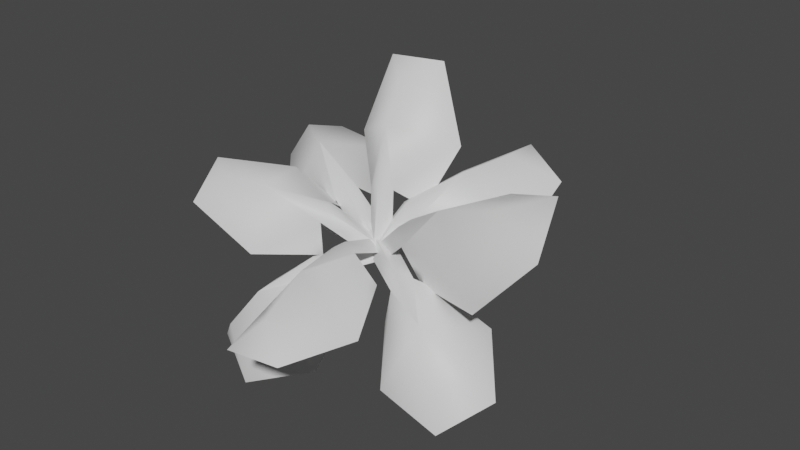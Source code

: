 # Source: fe_canopy_03-05_clean-.blend  (saved by Blender 3.0.42; exported with 4.5.12 LTS)
import bpy
from mathutils import Matrix  # noqa: F401  (used for matrix-valued properties, if any)

bpy.ops.wm.read_factory_settings(use_empty=True)
scene = bpy.context.scene
scene.name = 'Scene'

# ---- materials (node trees are filled in below, after node groups)
mat_material_001 = bpy.data.materials.new('Material.001')
mat_material_001.use_transparent_shadow = False

# ---- material node trees
mat_material_001.use_nodes = True; mat_material_001.node_tree.nodes.clear()
_N = mat_material_001.node_tree.nodes; _L = mat_material_001.node_tree.links
n0 = _N.new('ShaderNodeBsdfPrincipled'); n0.name = 'Principled BSDF'; n0.location = (10, 300)
n0.distribution = 'GGX'
n0.subsurface_method = 'RANDOM_WALK_SKIN'
n0.inputs[3].default_value = 1.45
n0.inputs[27].default_value = (0.0, 0.0, 0.0, 1.0)
n0.inputs[28].default_value = 1.0
n1 = _N.new('ShaderNodeOutputMaterial'); n1.name = 'Material Output'; n1.location = (300, 300)
_L.new(n0.outputs[0], n1.inputs[0])
n1.is_active_output = True

# ---- world
world_world = bpy.data.worlds.new('World'); scene.world = world_world
world_world.use_nodes = True; world_world.node_tree.nodes.clear()
_N = world_world.node_tree.nodes; _L = world_world.node_tree.links
n0 = _N.new('ShaderNodeOutputWorld'); n0.name = 'World Output'; n0.location = (300, 300)
n1 = _N.new('ShaderNodeBackground'); n1.name = 'Background'; n1.location = (10, 300)
n1.inputs[0].default_value = (0.05088, 0.05088, 0.05088, 1.0)
_L.new(n1.outputs[0], n0.inputs[0])
n0.is_active_output = True
world_world.color = (0.05088, 0.05088, 0.05088)
world_world.use_sun_shadow = False
world_world.sun_shadow_jitter_overblur = 0.0

# ---- meshes
me_0x07730ce7_gmdl_001 = bpy.data.meshes.new('0x07730CE7.gmdl.001')
me_0x07730ce7_gmdl_001.from_pydata([(-0.4583, -2.302, -0.2672), (-0.8384, -1.812, -0.5083), (-0.3739, -1.718, -0.2204), (-0.2656, -1.98, -0.04136), (-0.1086, -2.057, -0.1104), (0.01309, -1.908, -0.3909), (-0.09439, -2.182, -0.8338), (-0.674, -2.418, -0.559), (-0.9452, -2.245, -0.83), (-0.5583, -2.435, -1.0), (-0.9452, -2.245, -0.83), (-0.6746, -2.435, -0.5438), (-0.4656, -2.34, -0.2423), (-0.8384, -1.812, -0.5083), (-0.09439, -2.182, -0.8338), (-0.5583, -2.435, -1.0), (-0.3739, -1.718, -0.2204), (-0.2656, -1.98, -0.04136), (-0.4656, -2.34, -0.2423), (-0.1882, -2.067, -0.0234), (-0.2656, -1.98, -0.04136), (-0.1086, -2.057, -0.1104), (0.01309, -1.908, -0.3909), (-0.1086, -2.057, -0.1104), (-0.01748, -1.581, -0.007527), (0.1296, -1.656, -0.06236), (0.1016, -1.611, 0.06784), (-0.01748, -1.581, -0.007527), (0.1296, -1.656, -0.06236), (0.1016, -1.611, 0.06784), (0.776, -2.092, -0.1426), (0.5397, -2.206, -0.6913), (0.3506, -1.931, -0.3568), (0.4343, -1.968, -0.06599), (0.5246, -1.839, 0.006323), (0.5819, -1.6, -0.1721), (0.9869, -1.572, -0.3327), (1.059, -2.165, -0.4215), (1.068, -2.275, -0.7709), (1.299, -1.945, -0.5862), (1.068, -2.275, -0.7709), (1.071, -2.188, -0.3889), (0.7954, -2.121, -0.1148), (0.5397, -2.206, -0.6913), (0.9869, -1.572, -0.3327), (1.299, -1.945, -0.5862), (0.3506, -1.931, -0.3568), (0.4343, -1.968, -0.06599), (0.7954, -2.121, -0.1148), (0.4826, -1.932, 0.02029), (0.4343, -1.968, -0.06599), (0.5246, -1.839, 0.006323), (0.5819, -1.6, -0.1721), (0.5246, -1.839, 0.006323), (0.01843, -1.698, -0.04905), (0.1184, -1.57, 0.04644), (-0.009404, -1.638, 0.09212), (0.01843, -1.698, -0.04905), (0.1184, -1.57, 0.04644), (-0.009404, -1.638, 0.09212), (-0.6238, -2.044, 0.3949), (-0.8199, -1.571, 0.3468), (-0.3468, -1.553, 0.1462), (-0.2877, -1.768, 0.2923), (-0.2535, -1.909, 0.1986), (-0.2673, -1.881, -0.07253), (-0.6659, -2.205, -0.07078), (-0.9769, -2.129, 0.4129), (-1.244, -1.947, 0.4306), (-1.165, -2.275, 0.2119), (-1.244, -1.947, 0.4306), (-0.9785, -2.14, 0.4269), (-0.6164, -2.065, 0.4283), (-0.8199, -1.571, 0.3468), (-0.6659, -2.205, -0.07078), (-1.165, -2.275, 0.2119), (-0.3468, -1.553, 0.1462), (-0.2877, -1.768, 0.2923), (-0.6164, -2.065, 0.4283), (-0.2279, -1.878, 0.2943), (-0.2877, -1.768, 0.2923), (-0.2535, -1.909, 0.1986), (-0.2673, -1.881, -0.07253), (-0.2535, -1.909, 0.1986), (0.0213, -1.539, 0.009816), (0.00832, -1.715, -0.04342), (0.1301, -1.646, 0.006619), (0.0213, -1.539, 0.009816), (0.00832, -1.715, -0.04342), (0.1301, -1.646, 0.006619), (-0.7532, -1.348, 0.4501), (-0.5814, -0.7638, 0.2904), (-0.1771, -1.217, 0.1038), (-0.2903, -1.472, 0.2993), (-0.3821, -1.614, 0.225), (-0.4128, -1.581, -0.08667), (-1.036, -1.466, -0.07165), (-1.114, -1.11, 0.4441), (-1.151, -0.7015, 0.3107), (-1.387, -1.065, 0.1202), (-1.151, -0.7015, 0.3107), (-1.112, -1.122, 0.466), (-0.7649, -1.364, 0.4932), (-0.5814, -0.7638, 0.2904), (-1.036, -1.466, -0.07165), (-1.387, -1.065, 0.1202), (-0.1771, -1.217, 0.1038), (-0.2903, -1.472, 0.2993), (-0.7649, -1.364, 0.4932), (-0.334, -1.581, 0.3241), (-0.2903, -1.472, 0.2993), (-0.3821, -1.614, 0.225), (-0.4128, -1.581, -0.08667), (-0.3821, -1.614, 0.225), (0.05552, -1.533, 0.06696), (-0.01473, -1.671, -0.04479), (0.1092, -1.681, 0.04667), (0.05552, -1.533, 0.06696), (-0.01473, -1.671, -0.04479), (0.1092, -1.681, 0.04667), (0.7535, -1.84, 0.5568), (1.057, -1.899, -0.04171), (0.5091, -1.726, -0.1055), (0.4072, -1.825, 0.1974), (0.3573, -1.66, 0.3261), (0.4009, -1.366, 0.1751), (0.8478, -1.209, 0.5022), (1.17, -1.83, 0.696), (1.527, -1.91, 0.5023), (1.419, -1.55, 0.783), (1.527, -1.91, 0.5023), (1.148, -1.85, 0.7084), (0.7431, -1.87, 0.5916), (1.057, -1.899, -0.04171), (0.8478, -1.209, 0.5022), (1.419, -1.55, 0.783), (0.5091, -1.726, -0.1055), (0.4072, -1.825, 0.1974), (0.7431, -1.87, 0.5916), (0.3491, -1.786, 0.3168), (0.4072, -1.825, 0.1974), (0.3573, -1.66, 0.3261), (0.4009, -1.366, 0.1751), (0.3573, -1.66, 0.3261), (0.1382, -1.677, -0.04989), (0.07801, -1.535, 0.04764), (-0.004507, -1.635, -0.02182), (0.1382, -1.677, -0.04989), (0.07801, -1.535, 0.04764), (-0.004507, -1.635, -0.02182), (0.4573, -1.21, 0.5136), (0.8438, -1.091, 0.05395), (0.4156, -1.401, -0.02005), (0.303, -1.538, 0.2624), (0.1382, -1.468, 0.3193), (0.03847, -1.24, 0.1104), (0.1217, -0.7727, 0.3054), (0.6273, -0.8893, 0.6045), (0.9242, -0.692, 0.4282), (0.5487, -0.5259, 0.5566), (0.9242, -0.692, 0.4282), (0.6193, -0.9214, 0.6243), (0.4642, -1.224, 0.5535), (0.8438, -1.091, 0.05395), (0.1217, -0.7727, 0.3054), (0.5487, -0.5259, 0.5566), (0.4156, -1.401, -0.02005), (0.303, -1.538, 0.2624), (0.4642, -1.224, 0.5535), (0.2179, -1.546, 0.3487), (0.303, -1.538, 0.2624), (0.1382, -1.468, 0.3193), (0.03847, -1.24, 0.1104), (0.1382, -1.468, 0.3193), (0.1368, -1.649, -0.04904), (-0.02778, -1.637, -0.005338), (0.03569, -1.747, -0.05769), (0.1368, -1.649, -0.04904), (-0.02778, -1.637, -0.005338), (0.03569, -1.747, -0.05769), (0.0013, -1.486, 0.8543), (0.3121, -1.057, 0.6481), (0.1943, -1.316, 0.2363), (0.1123, -1.556, 0.4295), (-0.05212, -1.6, 0.4288), (-0.1841, -1.419, 0.235), (-0.4154, -1.258, 0.6482), (-0.0584, -1.276, 1.122), (0.08187, -0.9697, 1.2), (-0.2965, -1.073, 1.199), (0.08187, -0.9697, 1.2), (-0.05255, -1.293, 1.131), (0.008847, -1.516, 0.879), (0.3121, -1.057, 0.6481), (-0.4154, -1.258, 0.6482), (-0.2965, -1.073, 1.199), (0.1943, -1.316, 0.2363), (0.1123, -1.556, 0.4295), (0.008847, -1.516, 0.879), (0.04685, -1.646, 0.4625), (0.1123, -1.556, 0.4295), (-0.05212, -1.6, 0.4288), (-0.1841, -1.419, 0.235), (-0.05212, -1.6, 0.4288), (0.1224, -1.588, 0.004799), (-0.05192, -1.615, -0.009961), (0.05216, -1.707, -0.04348), (0.1224, -1.588, 0.004799), (-0.05192, -1.615, -0.009961), (0.05216, -1.707, -0.04348), (0.1277, -2.485, 0.1688), (-0.2466, -2.492, -0.2345), (-0.1298, -1.969, -0.1134), (-0.01701, -2.038, 0.1395), (0.1603, -2.014, 0.143), (0.2664, -1.916, -0.1057), (0.5161, -2.392, -0.2158), (0.1805, -2.875, 0.02013), (0.002231, -3.048, -0.167), (0.3984, -2.995, -0.1593), (0.002231, -3.048, -0.167), (0.1803, -2.879, 0.03815), (0.1292, -2.498, 0.2065), (-0.2466, -2.492, -0.2345), (0.5161, -2.392, -0.2158), (0.3984, -2.995, -0.1593), (-0.1298, -1.969, -0.1134), (-0.01701, -2.038, 0.1395), (0.1292, -2.498, 0.2065), (0.07423, -2.017, 0.2043), (-0.01701, -2.038, 0.1395), (0.1603, -2.014, 0.143), (0.2664, -1.916, -0.1057), (0.1603, -2.014, 0.143), (-0.09104, -1.647, -0.02833), (0.1036, -1.617, -0.03489), (-0.007157, -1.513, 0.01355), (-0.09104, -1.647, -0.02833), (0.1036, -1.617, -0.03489), (-0.007157, -1.513, 0.01355), (0.03518, -0.6757, -0.005492), (0.0751, -0.6153, -0.1416), (0.1077, -0.2623, -0.07706), (0.05955, -0.2712, 0.09418), (-0.03619, -0.6572, -0.09965), (0.03518, -0.6757, -0.005492), (-0.03765, -0.2856, -0.03219), (0.1077, -0.2623, -0.07706), (-0.03192, 0.1781, -0.02131), (0.03224, 0.03777, 0.0715), (0.08273, 0.07989, -0.1181), (0.08291, -0.9978, -0.2446), (-0.07437, -0.9494, -0.2067), (0.02618, -1.008, -0.0744), (0.02618, -1.008, -0.0744), (-0.1044, 0.02191, -0.0743), (0.01228, -1.295, -0.2411), (0.1437, -1.257, -0.1952), (0.04907, -1.224, -0.05309), (-0.07551, -1.26, -0.1415), (-0.08588, -1.711, -0.0029), (-0.1214, -1.624, 0.07934), (0.1704, -1.627, 0.05415), (0.07944, -1.735, -0.008326), (-0.05237, -1.503, 0.1466), (0.1337, -1.515, 0.156), (0.03224, 0.03777, 0.0715), (0.08273, 0.07989, -0.1181), (-0.1214, -1.624, 0.07934), (0.02223, -1.659, 0.1349), (-0.05237, -1.503, 0.1466), (0.01228, -1.295, -0.2411), (0.07944, -1.735, -0.008326), (-0.08588, -1.711, -0.0029), (0.1704, -1.627, 0.05415), (0.1337, -1.515, 0.156)], [], [(1, 2, 0), (0, 2, 3), (0, 3, 4), (6, 0, 5), (0, 4, 5), (0, 7, 1), (7, 8, 1), (8, 7, 9), (6, 9, 0), (9, 7, 0), (12, 13, 11), (10, 11, 13), (14, 12, 15), (12, 11, 15), (12, 17, 13), (16, 13, 17), (18, 19, 20), (18, 21, 19), (12, 14, 23), (22, 23, 14), (3, 24, 4), (4, 24, 25), (26, 27, 19), (19, 27, 20), (29, 19, 28), (21, 28, 19), (11, 10, 15), (31, 32, 30), (30, 32, 33), (30, 33, 34), (36, 30, 35), (30, 34, 35), (30, 37, 31), (37, 38, 31), (38, 37, 39), (36, 39, 30), (39, 37, 30), (42, 43, 41), (40, 41, 43), (44, 42, 45), (42, 41, 45), (42, 47, 43), (46, 43, 47), (48, 49, 50), (48, 51, 49), (42, 44, 53), (52, 53, 44), (54, 55, 33), (34, 33, 55), (56, 57, 49), (49, 57, 50), (59, 49, 58), (51, 58, 49), (41, 40, 45), (61, 62, 60), (60, 62, 63), (60, 63, 64), (66, 60, 65), (60, 64, 65), (68, 61, 67), (60, 67, 61), (68, 67, 69), (69, 67, 66), (66, 67, 60), (70, 71, 73), (71, 72, 73), (75, 74, 71), (74, 72, 71), (72, 77, 73), (76, 73, 77), (78, 79, 80), (78, 81, 79), (72, 74, 83), (82, 83, 74), (84, 85, 63), (64, 63, 85), (79, 86, 80), (86, 87, 80), (79, 81, 89), (81, 88, 89), (71, 70, 75), (91, 92, 90), (90, 92, 93), (90, 93, 94), (96, 90, 95), (90, 94, 95), (91, 90, 98), (90, 97, 98), (98, 97, 99), (96, 99, 90), (99, 97, 90), (103, 100, 102), (100, 101, 102), (104, 102, 105), (102, 101, 105), (102, 107, 103), (106, 103, 107), (108, 109, 110), (108, 111, 109), (102, 104, 113), (112, 113, 104), (114, 115, 93), (94, 93, 115), (116, 117, 109), (109, 117, 110), (119, 109, 118), (111, 118, 109), (101, 100, 105), (121, 122, 120), (120, 122, 123), (120, 123, 124), (126, 120, 125), (120, 124, 125), (128, 121, 127), (120, 127, 121), (128, 127, 129), (129, 127, 126), (126, 127, 120), (130, 131, 133), (131, 132, 133), (135, 134, 131), (134, 132, 131), (132, 137, 133), (136, 133, 137), (138, 139, 140), (138, 141, 139), (132, 134, 143), (142, 143, 134), (144, 145, 123), (124, 123, 145), (146, 147, 139), (139, 147, 140), (149, 139, 148), (141, 148, 139), (131, 130, 135), (151, 152, 150), (150, 152, 153), (150, 153, 154), (156, 150, 155), (150, 154, 155), (151, 150, 158), (150, 157, 158), (158, 157, 159), (150, 156, 157), (156, 159, 157), (162, 163, 161), (160, 161, 163), (162, 161, 164), (164, 161, 165), (162, 167, 163), (166, 163, 167), (168, 169, 170), (168, 171, 169), (162, 164, 173), (172, 173, 164), (175, 154, 174), (154, 153, 174), (176, 177, 169), (169, 177, 170), (179, 169, 178), (171, 178, 169), (161, 160, 165), (181, 182, 180), (180, 182, 183), (180, 183, 184), (186, 180, 185), (180, 184, 185), (188, 181, 187), (180, 187, 181), (188, 187, 189), (189, 187, 186), (186, 187, 180), (190, 191, 193), (191, 192, 193), (195, 194, 191), (194, 192, 191), (192, 197, 193), (196, 193, 197), (198, 199, 200), (198, 201, 199), (192, 194, 203), (202, 203, 194), (184, 183, 205), (183, 204, 205), (199, 206, 200), (206, 207, 200), (199, 201, 209), (201, 208, 209), (191, 190, 195), (211, 212, 210), (210, 212, 213), (210, 213, 214), (216, 210, 215), (210, 214, 215), (210, 217, 211), (217, 218, 211), (218, 217, 219), (210, 216, 217), (216, 219, 217), (222, 223, 221), (220, 221, 223), (222, 221, 224), (224, 221, 225), (222, 227, 223), (226, 223, 227), (228, 229, 230), (228, 231, 229), (222, 224, 233), (232, 233, 224), (234, 235, 213), (214, 213, 235), (236, 237, 229), (229, 237, 230), (239, 229, 238), (231, 238, 229), (221, 220, 225), (240, 241, 243), (241, 242, 243), (243, 246, 245), (244, 245, 246), (246, 247, 244), (241, 244, 247), (248, 249, 250), (241, 251, 244), (251, 252, 244), (253, 245, 252), (244, 252, 245), (251, 241, 254), (241, 240, 254), (248, 250, 255), (248, 255, 249), (256, 251, 257), (251, 254, 257), (254, 258, 257), (252, 259, 253), (259, 258, 253), (259, 260, 261), (257, 262, 263), (258, 264, 265), (242, 250, 243), (243, 250, 249), (255, 246, 266), (246, 243, 266), (255, 267, 246), (242, 246, 267), (268, 269, 270), (259, 261, 264), (257, 265, 262), (256, 257, 263), (259, 256, 260), (251, 271, 252), (252, 271, 259), (257, 258, 265), (260, 256, 263), (259, 264, 258), (272, 269, 273), (269, 274, 275), (270, 269, 275), (273, 269, 268), (272, 274, 269)])
me_0x07730ce7_gmdl_001.polygons.foreach_set('use_smooth', [True] * 260)
_uv = me_0x07730ce7_gmdl_001.uv_layers.new(name='UVMap')
_uv.uv.foreach_set('vector', [0.9806, 0.6434, 0.8887, 0.3416, 0.7513, 0.6494, 0.7513, 0.6494, 0.8887, 0.3416, 0.7836, 0.3551, 0.7513, 0.6494, 0.7836, 0.3551, 0.7191, 0.3551, 0.5033, 0.6403, 0.7513, 0.6494, 0.5922, 0.3416, 0.7513, 0.6494, 0.7191, 0.3551, 0.5922, 0.3416, 0.7513, 0.6494, 0.7515, 0.864, 0.9806, 0.6434, 0.7515, 0.864, 0.8632, 0.9785, 0.9806, 0.6434, 0.8632, 0.9785, 0.7515, 0.864, 0.6302, 0.9785, 0.5033, 0.6403, 0.6302, 0.9785, 0.7513, 0.6494, 0.6302, 0.9785, 0.7515, 0.864, 0.7513, 0.6494, 0.2636, 0.6494, 0.4941, 0.6434, 0.2637, 0.8639, 0.3761, 0.9785, 0.2637, 0.8639, 0.4941, 0.6434, 0.01677, 0.6403, 0.2636, 0.6494, 0.143, 0.9785, 0.2636, 0.6494, 0.2637, 0.8639, 0.143, 0.9785, 0.2636, 0.6494, 0.2947, 0.3551, 0.4941, 0.6434, 0.4022, 0.3416, 0.4941, 0.6434, 0.2947, 0.3551, 0.2636, 0.6494, 0.2638, 0.3551, 0.2947, 0.3551, 0.2636, 0.6494, 0.2314, 0.3551, 0.2638, 0.3551, 0.2636, 0.6494, 0.01677, 0.6403, 0.2314, 0.3551, 0.1057, 0.3416, 0.2314, 0.3551, 0.01677, 0.6403, 0.7836, 0.3551, 0.7803, 0.2245, 0.7191, 0.3551, 0.7191, 0.3551, 0.7803, 0.2245, 0.7222, 0.2244, 0.2641, 0.2244, 0.2926, 0.2245, 0.2638, 0.3551, 0.2638, 0.3551, 0.2926, 0.2245, 0.2947, 0.3551, 0.2641, 0.2244, 0.2638, 0.3551, 0.2347, 0.2244, 0.2314, 0.3551, 0.2347, 0.2244, 0.2638, 0.3551, 0.2637, 0.8639, 0.3761, 0.9785, 0.143, 0.9785, 0.9806, 0.6434, 0.8887, 0.3416, 0.7513, 0.6494, 0.7513, 0.6494, 0.8887, 0.3416, 0.7836, 0.3551, 0.7513, 0.6494, 0.7836, 0.3551, 0.7191, 0.3551, 0.5033, 0.6403, 0.7513, 0.6494, 0.5922, 0.3416, 0.7513, 0.6494, 0.7191, 0.3551, 0.5922, 0.3416, 0.7513, 0.6494, 0.7515, 0.864, 0.9806, 0.6434, 0.7515, 0.864, 0.8632, 0.9785, 0.9806, 0.6434, 0.8632, 0.9785, 0.7515, 0.864, 0.6302, 0.9785, 0.5033, 0.6403, 0.6302, 0.9785, 0.7513, 0.6494, 0.6302, 0.9785, 0.7515, 0.864, 0.7513, 0.6494, 0.2636, 0.6494, 0.4941, 0.6434, 0.2637, 0.8639, 0.3761, 0.9785, 0.2637, 0.8639, 0.4941, 0.6434, 0.01677, 0.6403, 0.2636, 0.6494, 0.143, 0.9785, 0.2636, 0.6494, 0.2637, 0.8639, 0.143, 0.9785, 0.2636, 0.6494, 0.2947, 0.3551, 0.4941, 0.6434, 0.4022, 0.3416, 0.4941, 0.6434, 0.2947, 0.3551, 0.2636, 0.6494, 0.2638, 0.3551, 0.2947, 0.3551, 0.2636, 0.6494, 0.2314, 0.3551, 0.2638, 0.3551, 0.2636, 0.6494, 0.01677, 0.6403, 0.2314, 0.3551, 0.1057, 0.3416, 0.2314, 0.3551, 0.01677, 0.6403, 0.7803, 0.2245, 0.7222, 0.2244, 0.7836, 0.3551, 0.7191, 0.3551, 0.7836, 0.3551, 0.7222, 0.2244, 0.2641, 0.2244, 0.2926, 0.2245, 0.2638, 0.3551, 0.2638, 0.3551, 0.2926, 0.2245, 0.2947, 0.3551, 0.2641, 0.2244, 0.2638, 0.3551, 0.2347, 0.2244, 0.2314, 0.3551, 0.2347, 0.2244, 0.2638, 0.3551, 0.2637, 0.8639, 0.3761, 0.9785, 0.143, 0.9785, 0.9806, 0.6434, 0.8887, 0.3416, 0.7513, 0.6494, 0.7513, 0.6494, 0.8887, 0.3416, 0.7836, 0.3551, 0.7513, 0.6494, 0.7836, 0.3551, 0.7191, 0.3551, 0.5033, 0.6403, 0.7513, 0.6494, 0.5922, 0.3416, 0.7513, 0.6494, 0.7191, 0.3551, 0.5922, 0.3416, 0.8632, 0.9785, 0.9806, 0.6434, 0.7515, 0.864, 0.7513, 0.6494, 0.7515, 0.864, 0.9806, 0.6434, 0.8632, 0.9785, 0.7515, 0.864, 0.6302, 0.9785, 0.6302, 0.9785, 0.7515, 0.864, 0.5033, 0.6403, 0.5033, 0.6403, 0.7515, 0.864, 0.7513, 0.6494, 0.3761, 0.9785, 0.2637, 0.8639, 0.4941, 0.6434, 0.2637, 0.8639, 0.2636, 0.6494, 0.4941, 0.6434, 0.143, 0.9785, 0.01677, 0.6403, 0.2637, 0.8639, 0.01677, 0.6403, 0.2636, 0.6494, 0.2637, 0.8639, 0.2636, 0.6494, 0.2947, 0.3551, 0.4941, 0.6434, 0.4022, 0.3416, 0.4941, 0.6434, 0.2947, 0.3551, 0.2636, 0.6494, 0.2638, 0.3551, 0.2947, 0.3551, 0.2636, 0.6494, 0.2314, 0.3551, 0.2638, 0.3551, 0.2636, 0.6494, 0.01677, 0.6403, 0.2314, 0.3551, 0.1057, 0.3416, 0.2314, 0.3551, 0.01677, 0.6403, 0.7803, 0.2245, 0.7222, 0.2244, 0.7836, 0.3551, 0.7191, 0.3551, 0.7836, 0.3551, 0.7222, 0.2244, 0.2638, 0.3551, 0.2641, 0.2244, 0.2947, 0.3551, 0.2641, 0.2244, 0.2926, 0.2245, 0.2947, 0.3551, 0.2638, 0.3551, 0.2314, 0.3551, 0.2641, 0.2244, 0.2314, 0.3551, 0.2347, 0.2244, 0.2641, 0.2244, 0.2637, 0.8639, 0.3761, 0.9785, 0.143, 0.9785, 0.9806, 0.6434, 0.8887, 0.3416, 0.7513, 0.6494, 0.7513, 0.6494, 0.8887, 0.3416, 0.7836, 0.3551, 0.7513, 0.6494, 0.7836, 0.3551, 0.7191, 0.3551, 0.5033, 0.6403, 0.7513, 0.6494, 0.5922, 0.3416, 0.7513, 0.6494, 0.7191, 0.3551, 0.5922, 0.3416, 0.9806, 0.6434, 0.7513, 0.6494, 0.8632, 0.9785, 0.7513, 0.6494, 0.7515, 0.864, 0.8632, 0.9785, 0.8632, 0.9785, 0.7515, 0.864, 0.6302, 0.9785, 0.5033, 0.6403, 0.6302, 0.9785, 0.7513, 0.6494, 0.6302, 0.9785, 0.7515, 0.864, 0.7513, 0.6494, 0.4941, 0.6434, 0.3761, 0.9785, 0.2636, 0.6494, 0.3761, 0.9785, 0.2637, 0.8639, 0.2636, 0.6494, 0.01677, 0.6403, 0.2636, 0.6494, 0.143, 0.9785, 0.2636, 0.6494, 0.2637, 0.8639, 0.143, 0.9785, 0.2636, 0.6494, 0.2947, 0.3551, 0.4941, 0.6434, 0.4022, 0.3416, 0.4941, 0.6434, 0.2947, 0.3551, 0.2636, 0.6494, 0.2638, 0.3551, 0.2947, 0.3551, 0.2636, 0.6494, 0.2314, 0.3551, 0.2638, 0.3551, 0.2636, 0.6494, 0.01677, 0.6403, 0.2314, 0.3551, 0.1057, 0.3416, 0.2314, 0.3551, 0.01677, 0.6403, 0.7803, 0.2245, 0.7222, 0.2244, 0.7836, 0.3551, 0.7191, 0.3551, 0.7836, 0.3551, 0.7222, 0.2244, 0.2641, 0.2244, 0.2926, 0.2245, 0.2638, 0.3551, 0.2638, 0.3551, 0.2926, 0.2245, 0.2947, 0.3551, 0.2641, 0.2244, 0.2638, 0.3551, 0.2347, 0.2244, 0.2314, 0.3551, 0.2347, 0.2244, 0.2638, 0.3551, 0.2637, 0.8639, 0.3761, 0.9785, 0.143, 0.9785, 0.9806, 0.6434, 0.8887, 0.3416, 0.7513, 0.6494, 0.7513, 0.6494, 0.8887, 0.3416, 0.7836, 0.3551, 0.7513, 0.6494, 0.7836, 0.3551, 0.7191, 0.3551, 0.5033, 0.6403, 0.7513, 0.6494, 0.5922, 0.3416, 0.7513, 0.6494, 0.7191, 0.3551, 0.5922, 0.3416, 0.8632, 0.9785, 0.9806, 0.6434, 0.7515, 0.864, 0.7513, 0.6494, 0.7515, 0.864, 0.9806, 0.6434, 0.8632, 0.9785, 0.7515, 0.864, 0.6302, 0.9785, 0.6302, 0.9785, 0.7515, 0.864, 0.5033, 0.6403, 0.5033, 0.6403, 0.7515, 0.864, 0.7513, 0.6494, 0.3761, 0.9785, 0.2637, 0.8639, 0.4941, 0.6434, 0.2637, 0.8639, 0.2636, 0.6494, 0.4941, 0.6434, 0.143, 0.9785, 0.01677, 0.6403, 0.2637, 0.8639, 0.01677, 0.6403, 0.2636, 0.6494, 0.2637, 0.8639, 0.2636, 0.6494, 0.2947, 0.3551, 0.4941, 0.6434, 0.4022, 0.3416, 0.4941, 0.6434, 0.2947, 0.3551, 0.2636, 0.6494, 0.2638, 0.3551, 0.2947, 0.3551, 0.2636, 0.6494, 0.2314, 0.3551, 0.2638, 0.3551, 0.2636, 0.6494, 0.01677, 0.6403, 0.2314, 0.3551, 0.1057, 0.3416, 0.2314, 0.3551, 0.01677, 0.6403, 0.7803, 0.2245, 0.7222, 0.2244, 0.7836, 0.3551, 0.7191, 0.3551, 0.7836, 0.3551, 0.7222, 0.2244, 0.2641, 0.2244, 0.2926, 0.2245, 0.2638, 0.3551, 0.2638, 0.3551, 0.2926, 0.2245, 0.2947, 0.3551, 0.2641, 0.2244, 0.2638, 0.3551, 0.2347, 0.2244, 0.2314, 0.3551, 0.2347, 0.2244, 0.2638, 0.3551, 0.2637, 0.8639, 0.3761, 0.9785, 0.143, 0.9785, 0.9806, 0.6434, 0.8887, 0.3416, 0.7513, 0.6494, 0.7513, 0.6494, 0.8887, 0.3416, 0.7836, 0.3551, 0.7513, 0.6494, 0.7836, 0.3551, 0.7191, 0.3551, 0.5033, 0.6403, 0.7513, 0.6494, 0.5922, 0.3416, 0.7513, 0.6494, 0.7191, 0.3551, 0.5922, 0.3416, 0.9806, 0.6434, 0.7513, 0.6494, 0.8632, 0.9785, 0.7513, 0.6494, 0.7515, 0.864, 0.8632, 0.9785, 0.8632, 0.9785, 0.7515, 0.864, 0.6302, 0.9785, 0.7513, 0.6494, 0.5033, 0.6403, 0.7515, 0.864, 0.5033, 0.6403, 0.6302, 0.9785, 0.7515, 0.864, 0.2636, 0.6494, 0.4941, 0.6434, 0.2637, 0.8639, 0.3761, 0.9785, 0.2637, 0.8639, 0.4941, 0.6434, 0.2636, 0.6494, 0.2637, 0.8639, 0.01677, 0.6403, 0.01677, 0.6403, 0.2637, 0.8639, 0.143, 0.9785, 0.2636, 0.6494, 0.2947, 0.3551, 0.4941, 0.6434, 0.4022, 0.3416, 0.4941, 0.6434, 0.2947, 0.3551, 0.2636, 0.6494, 0.2638, 0.3551, 0.2947, 0.3551, 0.2636, 0.6494, 0.2314, 0.3551, 0.2638, 0.3551, 0.2636, 0.6494, 0.01677, 0.6403, 0.2314, 0.3551, 0.1057, 0.3416, 0.2314, 0.3551, 0.01677, 0.6403, 0.7222, 0.2244, 0.7191, 0.3551, 0.7803, 0.2245, 0.7191, 0.3551, 0.7836, 0.3551, 0.7803, 0.2245, 0.2641, 0.2244, 0.2926, 0.2245, 0.2638, 0.3551, 0.2638, 0.3551, 0.2926, 0.2245, 0.2947, 0.3551, 0.2641, 0.2244, 0.2638, 0.3551, 0.2347, 0.2244, 0.2314, 0.3551, 0.2347, 0.2244, 0.2638, 0.3551, 0.2637, 0.8639, 0.3761, 0.9785, 0.143, 0.9785, 0.9806, 0.6434, 0.8887, 0.3416, 0.7513, 0.6494, 0.7513, 0.6494, 0.8887, 0.3416, 0.7836, 0.3551, 0.7513, 0.6494, 0.7836, 0.3551, 0.7191, 0.3551, 0.5033, 0.6403, 0.7513, 0.6494, 0.5922, 0.3416, 0.7513, 0.6494, 0.7191, 0.3551, 0.5922, 0.3416, 0.8632, 0.9785, 0.9806, 0.6434, 0.7515, 0.864, 0.7513, 0.6494, 0.7515, 0.864, 0.9806, 0.6434, 0.8632, 0.9785, 0.7515, 0.864, 0.6302, 0.9785, 0.6302, 0.9785, 0.7515, 0.864, 0.5033, 0.6403, 0.5033, 0.6403, 0.7515, 0.864, 0.7513, 0.6494, 0.3761, 0.9785, 0.2637, 0.8639, 0.4941, 0.6434, 0.2637, 0.8639, 0.2636, 0.6494, 0.4941, 0.6434, 0.143, 0.9785, 0.01677, 0.6403, 0.2637, 0.8639, 0.01677, 0.6403, 0.2636, 0.6494, 0.2637, 0.8639, 0.2636, 0.6494, 0.2947, 0.3551, 0.4941, 0.6434, 0.4022, 0.3416, 0.4941, 0.6434, 0.2947, 0.3551, 0.2636, 0.6494, 0.2638, 0.3551, 0.2947, 0.3551, 0.2636, 0.6494, 0.2314, 0.3551, 0.2638, 0.3551, 0.2636, 0.6494, 0.01677, 0.6403, 0.2314, 0.3551, 0.1057, 0.3416, 0.2314, 0.3551, 0.01677, 0.6403, 0.7191, 0.3551, 0.7836, 0.3551, 0.7222, 0.2244, 0.7836, 0.3551, 0.7803, 0.2245, 0.7222, 0.2244, 0.2638, 0.3551, 0.2641, 0.2244, 0.2947, 0.3551, 0.2641, 0.2244, 0.2926, 0.2245, 0.2947, 0.3551, 0.2638, 0.3551, 0.2314, 0.3551, 0.2641, 0.2244, 0.2314, 0.3551, 0.2347, 0.2244, 0.2641, 0.2244, 0.2637, 0.8639, 0.3761, 0.9785, 0.143, 0.9785, 0.9806, 0.6434, 0.8887, 0.3416, 0.7513, 0.6494, 0.7513, 0.6494, 0.8887, 0.3416, 0.7836, 0.3551, 0.7513, 0.6494, 0.7836, 0.3551, 0.7191, 0.3551, 0.5033, 0.6403, 0.7513, 0.6494, 0.5922, 0.3416, 0.7513, 0.6494, 0.7191, 0.3551, 0.5922, 0.3416, 0.7513, 0.6494, 0.7515, 0.864, 0.9806, 0.6434, 0.7515, 0.864, 0.8632, 0.9785, 0.9806, 0.6434, 0.8632, 0.9785, 0.7515, 0.864, 0.6302, 0.9785, 0.7513, 0.6494, 0.5033, 0.6403, 0.7515, 0.864, 0.5033, 0.6403, 0.6302, 0.9785, 0.7515, 0.864, 0.2636, 0.6494, 0.4941, 0.6434, 0.2637, 0.8639, 0.3761, 0.9785, 0.2637, 0.8639, 0.4941, 0.6434, 0.2636, 0.6494, 0.2637, 0.8639, 0.01677, 0.6403, 0.01677, 0.6403, 0.2637, 0.8639, 0.143, 0.9785, 0.2636, 0.6494, 0.2947, 0.3551, 0.4941, 0.6434, 0.4022, 0.3416, 0.4941, 0.6434, 0.2947, 0.3551, 0.2636, 0.6494, 0.2638, 0.3551, 0.2947, 0.3551, 0.2636, 0.6494, 0.2314, 0.3551, 0.2638, 0.3551, 0.2636, 0.6494, 0.01677, 0.6403, 0.2314, 0.3551, 0.1057, 0.3416, 0.2314, 0.3551, 0.01677, 0.6403, 0.7803, 0.2245, 0.7222, 0.2244, 0.7836, 0.3551, 0.7191, 0.3551, 0.7836, 0.3551, 0.7222, 0.2244, 0.2641, 0.2244, 0.2926, 0.2245, 0.2638, 0.3551, 0.2638, 0.3551, 0.2926, 0.2245, 0.2947, 0.3551, 0.2641, 0.2244, 0.2638, 0.3551, 0.2347, 0.2244, 0.2314, 0.3551, 0.2347, 0.2244, 0.2638, 0.3551, 0.2637, 0.8639, 0.3761, 0.9785, 0.143, 0.9785, 0.5436, 0.1519, 0.5654, 0.07251, 0.7343, 0.1811, 0.5654, 0.07251, 0.7384, 0.08131, 0.7343, 0.1811, 0.7343, 0.1811, 0.7226, 0.1192, 0.5436, 0.1519, 0.5512, 0.1045, 0.5436, 0.1519, 0.7226, 0.1192, 0.7226, 0.1192, 0.7384, 0.08131, 0.5512, 0.1045, 0.5654, 0.07251, 0.5512, 0.1045, 0.7384, 0.08131, 0.9371, 0.1312, 0.8761, 0.1783, 0.8936, 0.06992, 0.5654, 0.07251, 0.3878, 0.01795, 0.5512, 0.1045, 0.3878, 0.01795, 0.3934, 0.0442, 0.5512, 0.1045, 0.3809, 0.1085, 0.5436, 0.1519, 0.3934, 0.0442, 0.5512, 0.1045, 0.3934, 0.0442, 0.5436, 0.1519, 0.3878, 0.01795, 0.5654, 0.07251, 0.3809, 0.1085, 0.5654, 0.07251, 0.5436, 0.1519, 0.3809, 0.1085, 0.9371, 0.1312, 0.8936, 0.06992, 0.8618, 0.1077, 0.9371, 0.1312, 0.8618, 0.1077, 0.8761, 0.1783, 0.2026, 0.0373, 0.3878, 0.01795, 0.2288, 0.06487, 0.3878, 0.01795, 0.3809, 0.1085, 0.2288, 0.06487, 0.3809, 0.1085, 0.2599, 0.1227, 0.2288, 0.06487, 0.3934, 0.0442, 0.2265, 0.07646, 0.3809, 0.1085, 0.2265, 0.07646, 0.2599, 0.1227, 0.3809, 0.1085, 0.2265, 0.07646, 0.05244, 0.09782, 0.1095, 0.1572, 0.2288, 0.06487, 0.1198, 0.1533, 0.06666, 0.1204, 0.2599, 0.1227, 0.1559, 0.1817, 0.1695, 0.2203, 0.7384, 0.08131, 0.8936, 0.06992, 0.7343, 0.1811, 0.7343, 0.1811, 0.8936, 0.06992, 0.8761, 0.1783, 0.8618, 0.1077, 0.7226, 0.1192, 0.8761, 0.1783, 0.7226, 0.1192, 0.7343, 0.1811, 0.8761, 0.1783, 0.8618, 0.1077, 0.8936, 0.06992, 0.7226, 0.1192, 0.7384, 0.08131, 0.7226, 0.1192, 0.8936, 0.06992, 0.1095, 0.1572, 0.09721, 0.1866, 0.1559, 0.1817, 0.2265, 0.07646, 0.1095, 0.1572, 0.1559, 0.1817, 0.2288, 0.06487, 0.1695, 0.2203, 0.1198, 0.1533, 0.2026, 0.0373, 0.2288, 0.06487, 0.06666, 0.1204, 0.2265, 0.07646, 0.2026, 0.0373, 0.05244, 0.09782, 0.3878, 0.01795, 0.2026, 0.0373, 0.3934, 0.0442, 0.3934, 0.0442, 0.2026, 0.0373, 0.2265, 0.07646, 0.2288, 0.06487, 0.2599, 0.1227, 0.1695, 0.2203, 0.05244, 0.09782, 0.2026, 0.0373, 0.06666, 0.1204, 0.2265, 0.07646, 0.1559, 0.1817, 0.2599, 0.1227, 0.06666, 0.1204, 0.09721, 0.1866, 0.05244, 0.09782, 0.09721, 0.1866, 0.1198, 0.1533, 0.1695, 0.2203, 0.1559, 0.1817, 0.09721, 0.1866, 0.1695, 0.2203, 0.05244, 0.09782, 0.09721, 0.1866, 0.1095, 0.1572, 0.06666, 0.1204, 0.1198, 0.1533, 0.09721, 0.1866])
me_0x07730ce7_gmdl_001.materials.append(mat_material_001)
me_0x07730ce7_gmdl_001.use_remesh_fix_poles = True
me_0x07730ce7_gmdl_001.use_remesh_preserve_attributes = False
me_0x07730ce7_gmdl_001.update()
arm_armature = bpy.data.armatures.new('Armature')  # bones are not reproduced

# ---- objects
ob_1_f1_l_50_0873_clean = bpy.data.objects.new('1 F1 L 50,0873_clean', me_0x07730ce7_gmdl_001)
ob_armature = bpy.data.objects.new('Armature', arm_armature)

# ---- transforms, parenting, visibility, modifiers, constraints
ob_1_f1_l_50_0873_clean.parent = ob_armature
ob_1_f1_l_50_0873_clean.location = (0.0, 0.0, 0.0)
_vg = ob_1_f1_l_50_0873_clean.vertex_groups.new(name='Bone')
for _i, _w in zip([0, 1, 2, 3, 4, 5, 6, 7, 8, 9, 10, 11, 12, 13, 14, 15, 16, 17, 18, 19, 20, 21, 22, 23, 24, 25, 26, 27, 28, 29, 30, 31, 32, 33, 34, 35, 36, 37, 38, 39, 40, 41, 42, 43, 44, 45, 46, 47, 48, 49, 50, 51, 52, 53, 54, 55, 56, 57, 58, 59, 60, 61, 62, 63, 64, 65, 66, 67, 68, 69, 70, 71, 72, 73, 74, 75, 76, 77, 78, 79, 80, 81, 82, 83, 84, 85, 86, 87, 88, 89, 90, 91, 92, 93, 94, 95, 96, 97, 98, 99, 100, 101, 102, 103, 104, 105, 106, 107, 108, 109, 110, 111, 112, 113, 114, 115, 116, 117, 118, 119, 120, 121, 122, 123, 124, 125, 126, 127, 128, 129, 130, 131, 132, 133, 134, 135, 136, 137, 138, 139, 140, 141, 142, 143, 144, 145, 146, 147, 148, 149, 150, 151, 152, 153, 154, 155, 156, 157, 158, 159, 160, 161, 162, 163, 164, 165, 166, 167, 168, 169, 170, 171, 172, 173, 174, 175, 176, 177, 178, 179, 180, 181, 182, 183, 184, 185, 186, 187, 188, 189, 190, 191, 192, 193, 194, 195, 196, 197, 198, 199, 200, 201, 202, 203, 204, 205, 206, 207, 208, 209, 210, 211, 212, 213, 214, 215, 216, 217, 218, 219, 220, 221, 222, 223, 224, 225, 226, 227, 228, 229, 230, 231, 232, 233, 234, 235, 236, 237, 238, 239, 240, 241, 242, 243, 244, 245, 246, 247, 248, 249, 250, 251, 252, 253, 254, 255, 256, 257, 258, 259, 260, 261, 262, 263, 264, 265, 266, 267, 268, 269, 270, 271, 272, 273, 274, 275], [0.0, 0.0, 0.0, 0.0, 0.0, 0.0, 0.0, 0.0, 0.0, 0.0, 0.0, 0.0, 0.0, 0.0, 0.0, 0.0, 0.0, 0.0, 0.0, 0.0, 0.0, 0.0, 0.0, 0.0, 0.0, 0.0, 6.159e-07, 0.0, 0.0, 6.159e-07, 0.0, 0.0, 0.0, 0.0, 0.0, 0.0, 0.0, 0.0, 0.0, 0.0, 0.0, 0.0, 0.0, 0.0, 0.0, 0.0, 0.0, 0.0, 0.0, 0.0, 0.0, 0.0, 0.0, 0.0, 0.0, 0.0, 0.0, 0.0, 0.0, 0.0, 0.0, 0.0, 0.0, 0.0, 0.0, 0.0, 0.0, 0.0, 0.0, 0.0, 0.0, 0.0, 0.0, 0.0, 0.0, 0.0, 0.0, 0.0, 0.0, 0.0, 0.0, 0.0, 0.0, 0.0, 3.709e-07, 0.0, 0.0002603, 3.709e-07, 0.0, 0.0002603, 0.0, 0.0, 0.0, 0.0, 0.0, 0.0, 0.0, 0.0, 0.0, 0.0, 0.0, 0.0, 0.0, 0.0, 0.0, 0.0, 0.0, 0.0, 0.0, 0.0, 0.0, 0.0, 0.0, 0.0, 1.808e-06, 0.0, 8.252e-06, 0.0, 0.0, 8.252e-06, 0.0, 0.0, 0.0, 0.0, 0.0, 0.0, 0.0, 0.0, 0.0, 0.0, 0.0, 0.0, 0.0, 0.0, 0.0, 0.0, 0.0, 0.0, 0.0, 0.0, 0.0, 0.0, 0.0, 0.0, 0.0, 0.0, 0.0, 0.0, 0.0, 4.04e-07, 0.0, 0.0, 0.0, 0.0, 0.0, 0.0, 0.0, 0.0, 0.0, 0.0, 0.0, 0.0, 0.0, 0.0, 0.0, 0.0, 0.0, 0.0, 0.0, 0.0, 0.0, 0.0, 0.0, 0.0, 0.0, 3.841e-07, 0.0, 0.0, 3.841e-07, 0.0, 0.0, 0.0, 0.0, 0.0, 0.0, 0.0, 0.0, 0.0, 0.0, 0.0, 0.0, 0.0, 0.0, 0.0, 0.0, 0.0, 0.0, 0.0, 0.0, 0.0, 0.0, 0.0, 0.0, 0.0, 0.0, 0.0, 6.868e-06, 0.0, 0.0, 6.868e-06, 0.0, 0.0, 0.0, 0.0, 0.0, 0.0, 0.0, 0.0, 0.0, 0.0, 0.0, 0.0, 0.0, 0.0, 0.0, 0.0, 0.0, 0.0, 0.0, 0.0, 0.0, 0.0, 0.0, 0.0, 0.0, 0.0, 0.0, 0.0, 0.0, 0.0, 0.0, 0.0, 0.0, 0.0, 0.0, 0.0, 0.0, 0.0, 0.0, 0.0, 0.0, 0.0, 0.0, 0.0, 0.0, 0.0, 0.0, 0.0, 0.0, 0.0, 0.0, 0.0, 0.0, 0.0, 0.0, 0.0, 0.0, 0.0, 0.0, 0.0, 0.0, 0.0, 0.0, 0.0, 0.0, 0.0]): _vg.add([_i], _w, 'REPLACE')
_vg = ob_1_f1_l_50_0873_clean.vertex_groups.new(name='Bone.001')
_vg.add([248, 249, 250, 255, 266, 267], 1.0, 'REPLACE')
_vg = ob_1_f1_l_50_0873_clean.vertex_groups.new(name='Bone.002')
for _i, _w in zip([240, 241, 242, 243, 244, 245, 246, 247], [0.8, 0.8, 1.0, 1.0, 0.8, 0.8, 1.0, 1.0]): _vg.add([_i], _w, 'REPLACE')
_vg = ob_1_f1_l_50_0873_clean.vertex_groups.new(name='Bone.003')
for _i, _w in zip([240, 241, 244, 245, 251, 252, 253, 254, 256, 257, 258, 259, 271], [0.2, 0.2, 0.2, 0.2, 1.0, 1.0, 1.0, 1.0, 0.7, 0.7003, 0.7, 0.7, 0.7]): _vg.add([_i], _w, 'REPLACE')
_vg = ob_1_f1_l_50_0873_clean.vertex_groups.new(name='Bone.012')
for _i, _w in zip([0, 1, 2, 3, 4, 5, 6, 7, 8, 9, 10, 11, 12, 13, 14, 15, 16, 17, 18, 19, 20, 21, 22, 23, 60, 61, 62, 63, 64, 65, 66, 67, 68, 69, 70, 71, 72, 73, 74, 75, 76, 77, 78, 79, 80, 81, 82, 83, 90, 91, 92, 93, 94, 95, 96, 97, 98, 99, 100, 101, 102, 103, 104, 105, 106, 107, 108, 109, 110, 111, 112, 113, 150, 151, 152, 153, 154, 155, 156, 157, 158, 159, 160, 161, 162, 163, 164, 165, 166, 167, 168, 169, 170, 171, 172, 173, 180, 181, 182, 183, 184, 185, 186, 187, 188, 189, 190, 191, 192, 193, 194, 195, 196, 197, 198, 199, 200, 201, 202, 203, 204, 205, 206, 207, 208, 209, 234, 235, 236, 237, 238, 239, 240, 241, 242, 243, 244, 245, 246, 247, 248, 249, 250, 251, 252, 253, 254, 255, 260, 261, 262, 263, 264, 265, 266, 267, 268, 269, 270, 272, 273, 274, 275], [0.0, 0.0, 0.0, 0.0, 0.0, 0.0, 0.0, 0.0, 0.0, 0.0, 0.0, 0.0, 0.0, 0.0, 0.0, 0.0, 0.0, 0.0, 0.0, 0.0, 0.0, 0.0, 0.0, 0.0, 1.0, 1.0, 1.0, 1.0, 1.0, 1.0, 1.0, 1.0, 1.0, 1.0, 1.0, 1.0, 1.0, 1.0, 1.0, 1.0, 1.0, 1.0, 1.0, 1.0, 1.0, 1.0, 1.0, 1.0, 0.0, 0.0, 0.0, 0.0, 0.0, 0.0, 0.0, 0.0, 0.0, 0.0, 0.0, 0.0, 0.0, 0.0, 0.0, 0.0, 0.0, 0.0, 0.0, 0.0, 0.0, 0.0, 0.0, 0.0, 0.0, 0.0, 0.0, 0.0, 0.0, 0.0, 0.0, 0.0, 0.0, 0.0, 0.0, 0.0, 0.0, 0.0, 0.0, 0.0, 0.0, 0.0, 0.0, 0.0, 0.0, 0.0, 0.0, 0.0, 0.0, 0.0, 0.0, 0.0, 0.0, 0.0, 0.0, 0.0, 0.0, 0.0, 0.0, 0.0, 0.0, 0.0, 0.0, 0.0, 0.0, 0.0, 0.0, 0.0, 0.0, 0.0, 0.0, 0.0, 0.0, 0.0, 6.868e-06, 0.0, 0.0, 6.868e-06, 0.0, 0.0, 0.0, 0.0, 0.0, 0.0, 0.0, 0.0, 0.0, 0.0, 0.0, 0.0, 0.0, 0.0, 0.0, 0.0, 0.0, 0.0, 0.0, 0.0, 0.0, 0.0, 0.0, 0.0, 0.0, 0.0, 0.0, 0.0, 0.0, 0.0, 0.0, 0.0, 0.0, 0.0, 0.0, 0.0, 0.0]): _vg.add([_i], _w, 'REPLACE')
_vg = ob_1_f1_l_50_0873_clean.vertex_groups.new(name='Bone.009')
for _i, _w in zip([30, 31, 32, 33, 34, 35, 36, 37, 38, 39, 40, 41, 42, 43, 44, 45, 46, 47, 48, 49, 50, 51, 52, 53, 60, 61, 62, 63, 64, 65, 66, 67, 68, 69, 70, 71, 72, 73, 74, 75, 76, 77, 78, 79, 80, 81, 82, 83, 90, 91, 92, 93, 94, 95, 96, 97, 98, 99, 100, 101, 102, 103, 104, 105, 106, 107, 108, 109, 110, 111, 112, 113, 120, 121, 122, 123, 124, 125, 126, 127, 128, 129, 130, 131, 132, 133, 134, 135, 136, 137, 138, 139, 140, 141, 142, 143, 144, 147, 149, 150, 151, 152, 153, 154, 155, 156, 157, 158, 159, 160, 161, 162, 163, 164, 165, 166, 167, 168, 169, 170, 171, 172, 173, 180, 181, 182, 183, 184, 185, 186, 187, 188, 189, 190, 191, 192, 193, 194, 195, 196, 197, 198, 199, 200, 201, 202, 203, 210, 211, 212, 213, 214, 215, 216, 217, 218, 219, 220, 221, 222, 223, 224, 225, 226, 227, 228, 229, 230, 231, 232, 233, 260, 261, 263, 264, 265, 268, 269, 270, 272, 273, 275], [0.0, 0.0, 0.0, 0.0, 0.0, 0.0, 0.0, 0.0, 0.0, 0.0, 0.0, 0.0, 0.0, 0.0, 0.0, 0.0, 0.0, 0.0, 0.0, 0.0, 0.0, 0.0, 0.0, 0.0, 0.0, 0.0, 0.0, 0.0, 0.0, 0.0, 0.0, 0.0, 0.0, 0.0, 0.0, 0.0, 0.0, 0.0, 0.0, 0.0, 0.0, 0.0, 0.0, 0.0, 0.0, 0.0, 0.0, 0.0, 1.0, 1.0, 1.0, 1.0, 1.0, 1.0, 1.0, 1.0, 1.0, 1.0, 1.0, 1.0, 1.0, 1.0, 1.0, 1.0, 1.0, 1.0, 1.0, 1.0, 1.0, 1.0, 1.0, 1.0, 0.0, 0.0, 0.0, 0.0, 0.0, 0.0, 0.0, 0.0, 0.0, 0.0, 0.0, 0.0, 0.0, 0.0, 0.0, 0.0, 0.0, 0.0, 0.0, 0.0, 0.0, 0.0, 0.0, 0.0, 0.0, 0.0, 4.04e-07, 0.0, 0.0, 0.0, 0.0, 0.0, 0.0, 0.0, 0.0, 0.0, 0.0, 0.0, 0.0, 0.0, 0.0, 0.0, 0.0, 0.0, 0.0, 0.0, 0.0, 0.0, 0.0, 0.0, 0.0, 0.0, 0.0, 0.0, 0.0, 0.0, 0.0, 0.0, 0.0, 0.0, 0.0, 0.0, 0.0, 0.0, 0.0, 0.0, 0.0, 0.0, 0.0, 0.0, 0.0, 0.0, 0.0, 0.0, 0.0, 0.0, 0.0, 0.0, 0.0, 0.0, 0.0, 0.0, 0.0, 0.0, 0.0, 0.0, 0.0, 0.0, 0.0, 0.0, 0.0, 0.0, 0.0, 0.0, 0.0, 0.0, 0.0, 0.0, 0.0, 0.0, 0.0, 0.0, 0.0, 0.0, 0.0, 0.0, 0.0, 0.0, 0.0, 0.0]): _vg.add([_i], _w, 'REPLACE')
_vg = ob_1_f1_l_50_0873_clean.vertex_groups.new(name='Bone.013')
_vg.add([0, 1, 2, 3, 4, 5, 6, 7, 8, 9, 10, 11, 12, 13, 14, 15, 16, 17, 18, 19, 20, 21, 22, 23], 1.0, 'REPLACE')
_vg = ob_1_f1_l_50_0873_clean.vertex_groups.new(name='Bone.018')
_vg.add([210, 211, 212, 213, 214, 215, 216, 217, 218, 219, 220, 221, 222, 223, 224, 225, 226, 227, 228, 229, 230, 231, 232, 233], 1.0, 'REPLACE')
_vg = ob_1_f1_l_50_0873_clean.vertex_groups.new(name='Bone.008')
for _i, _w in zip([0, 1, 2, 3, 4, 5, 6, 7, 8, 9, 10, 11, 12, 13, 14, 15, 16, 17, 18, 19, 20, 21, 22, 23, 24, 25, 26, 27, 28, 29, 30, 31, 32, 33, 34, 35, 36, 37, 38, 39, 40, 41, 42, 43, 44, 45, 46, 47, 48, 49, 50, 51, 52, 53, 60, 61, 62, 63, 64, 65, 66, 67, 68, 69, 70, 71, 72, 73, 74, 75, 76, 77, 78, 79, 80, 81, 82, 83, 84, 85, 86, 87, 88, 89, 90, 91, 92, 93, 94, 95, 96, 97, 98, 99, 100, 101, 102, 103, 104, 105, 106, 107, 108, 109, 110, 111, 112, 113, 120, 121, 122, 123, 124, 125, 126, 127, 128, 129, 130, 131, 132, 133, 134, 135, 136, 137, 138, 139, 140, 141, 142, 143, 174, 175, 176, 177, 178, 179, 180, 181, 182, 183, 184, 185, 186, 187, 188, 189, 190, 191, 192, 193, 194, 195, 196, 197, 198, 199, 200, 201, 202, 203, 204, 205, 206, 207, 208, 209, 234, 235, 236, 237, 238, 239, 242, 243, 246, 247, 248, 249, 250, 251, 252, 253, 254, 255, 266, 267], [0.0, 0.0, 0.0, 0.0, 0.0, 0.0, 0.0, 0.0, 0.0, 0.0, 0.0, 0.0, 0.0, 0.0, 0.0, 0.0, 0.0, 0.0, 0.0, 0.0, 0.0, 0.0, 0.0, 0.0, 0.0, 0.0, 6.159e-07, 0.0, 0.0, 6.159e-07, 0.0, 0.0, 0.0, 0.0, 0.0, 0.0, 0.0, 0.0, 0.0, 0.0, 0.0, 0.0, 0.0, 0.0, 0.0, 0.0, 0.0, 0.0, 0.0, 0.0, 0.0, 0.0, 0.0, 0.0, 0.0, 0.0, 0.0, 0.0, 0.0, 0.0, 0.0, 0.0, 0.0, 0.0, 0.0, 0.0, 0.0, 0.0, 0.0, 0.0, 0.0, 0.0, 0.0, 0.0, 0.0, 0.0, 0.0, 0.0, 3.709e-07, 0.0, 0.0002603, 3.709e-07, 0.0, 0.0002603, 0.0, 0.0, 0.0, 0.0, 0.0, 0.0, 0.0, 0.0, 0.0, 0.0, 0.0, 0.0, 0.0, 0.0, 0.0, 0.0, 0.0, 0.0, 0.0, 0.0, 0.0, 0.0, 0.0, 0.0, 0.0, 0.0, 0.0, 0.0, 0.0, 0.0, 0.0, 0.0, 0.0, 0.0, 0.0, 0.0, 0.0, 0.0, 0.0, 0.0, 0.0, 0.0, 0.0, 0.0, 0.0, 0.0, 0.0, 0.0, 0.0, 3.841e-07, 0.0, 0.0, 3.841e-07, 0.0, 1.0, 1.0, 1.0, 1.0, 1.0, 1.0, 1.0, 1.0, 1.0, 1.0, 1.0, 1.0, 1.0, 1.0, 1.0, 1.0, 1.0, 1.0, 1.0, 1.0, 1.0, 1.0, 1.0, 1.0, 0.0, 0.0, 6.868e-06, 0.0, 0.0, 6.868e-06, 0.0, 0.0, 0.0, 0.0, 0.0, 0.0, 0.0, 0.0, 0.0, 0.0, 0.0, 0.0, 0.0, 0.0, 0.0, 0.0, 0.0, 0.0, 0.0, 0.0]): _vg.add([_i], _w, 'REPLACE')
_vg = ob_1_f1_l_50_0873_clean.vertex_groups.new(name='Bone.004')
for _i, _w in zip([256, 257, 258, 259, 260, 261, 262, 263, 264, 265, 268, 269, 270, 271, 272, 273, 274, 275], [0.3, 0.2997, 0.3, 0.3, 1.0, 1.0, 1.0, 1.0, 1.0, 1.0, 1.0, 1.0, 1.0, 0.3, 1.0, 1.0, 1.0, 1.0]): _vg.add([_i], _w, 'REPLACE')
_vg = ob_1_f1_l_50_0873_clean.vertex_groups.new(name='Bone.010')
for _i, _w in zip([24, 25, 26, 27, 28, 29, 54, 55, 56, 57, 58, 59, 114, 115, 116, 117, 118, 119, 120, 121, 122, 123, 124, 125, 126, 127, 128, 129, 130, 131, 132, 133, 134, 135, 136, 137, 138, 139, 140, 141, 142, 143, 145, 146, 148], [0.0, 0.0, 6.159e-07, 0.0, 0.0, 6.159e-07, 0.0, 0.0, 0.0, 0.0, 0.0, 0.0, 1.808e-06, 0.0, 8.252e-06, 0.0, 0.0, 8.252e-06, 1.0, 1.0, 1.0, 1.0, 1.0, 1.0, 1.0, 1.0, 1.0, 1.0, 1.0, 1.0, 1.0, 1.0, 1.0, 1.0, 1.0, 1.0, 1.0, 1.0, 1.0, 1.0, 1.0, 1.0, 0.0, 0.0, 0.0]): _vg.add([_i], _w, 'REPLACE')
_vg = ob_1_f1_l_50_0873_clean.vertex_groups.new(name='Bone.007')
for _i, _w in zip([54, 55, 56, 57, 58, 59, 84, 85, 86, 87, 88, 89, 114, 115, 116, 117, 118, 119, 145, 146, 148, 150, 151, 152, 153, 154, 155, 156, 157, 158, 159, 160, 161, 162, 163, 164, 165, 166, 167, 168, 169, 170, 171, 172, 173, 174, 175, 176, 177, 178, 179], [0.0, 0.0, 0.0, 0.0, 0.0, 0.0, 3.709e-07, 0.0, 0.0002603, 3.709e-07, 0.0, 0.0002603, 1.808e-06, 0.0, 8.252e-06, 0.0, 0.0, 8.252e-06, 0.0, 0.0, 0.0, 1.0, 1.0, 1.0, 1.0, 1.0, 1.0, 1.0, 1.0, 1.0, 1.0, 1.0, 1.0, 1.0, 1.0, 1.0, 1.0, 1.0, 1.0, 1.0, 1.0, 1.0, 1.0, 1.0, 1.0, 0.0, 3.841e-07, 0.0, 0.0, 3.841e-07, 0.0]): _vg.add([_i], _w, 'REPLACE')
_vg = ob_1_f1_l_50_0873_clean.vertex_groups.new(name='Bone.011')
for _i, _w in zip([30, 31, 32, 33, 34, 35, 36, 37, 38, 39, 40, 41, 42, 43, 44, 45, 46, 47, 48, 49, 50, 51, 52, 53, 144, 147, 149, 210, 211, 212, 213, 214, 215, 216, 217, 218, 219, 220, 221, 222, 223, 224, 225, 226, 227, 228, 229, 230, 231, 232, 233, 256, 257, 258, 259, 262, 271, 274], [1.0, 1.0, 1.0, 1.0, 1.0, 1.0, 1.0, 1.0, 1.0, 1.0, 1.0, 1.0, 1.0, 1.0, 1.0, 1.0, 1.0, 1.0, 1.0, 1.0, 1.0, 1.0, 1.0, 1.0, 0.0, 0.0, 4.04e-07, 0.0, 0.0, 0.0, 0.0, 0.0, 0.0, 0.0, 0.0, 0.0, 0.0, 0.0, 0.0, 0.0, 0.0, 0.0, 0.0, 0.0, 0.0, 0.0, 0.0, 0.0, 0.0, 0.0, 0.0, 0.0, 0.0, 0.0, 0.0, 0.0, 0.0, 0.0]): _vg.add([_i], _w, 'REPLACE')
_vg = ob_1_f1_l_50_0873_clean.vertex_groups.new(name='Bone.026')
_vg.add([234, 235, 236, 237, 238, 239], 1.0, 'REPLACE')
_vg = ob_1_f1_l_50_0873_clean.vertex_groups.new(name='Bone.029')
for _i, _w in zip([84, 85, 86, 87, 88, 89], [1.0, 1.0, 0.9977, 1.0, 1.0, 0.9977]): _vg.add([_i], _w, 'REPLACE')
_vg = ob_1_f1_l_50_0873_clean.vertex_groups.new(name='Bone.028')
for _i, _w in zip([144, 145, 146, 147, 148, 149], [1.0, 1.0, 1.0, 1.0, 1.0, 1.0]): _vg.add([_i], _w, 'REPLACE')
_vg = ob_1_f1_l_50_0873_clean.vertex_groups.new(name='Bone.031')
for _i, _w in zip([24, 25, 26, 27, 28, 29], [1.0, 1.0, 1.0, 1.0, 1.0, 1.0]): _vg.add([_i], _w, 'REPLACE')
_vg = ob_1_f1_l_50_0873_clean.vertex_groups.new(name='Bone.027')
for _i, _w in zip([174, 175, 176, 177, 178, 179], [1.0, 1.0, 1.0, 1.0, 1.0, 1.0]): _vg.add([_i], _w, 'REPLACE')
_vg = ob_1_f1_l_50_0873_clean.vertex_groups.new(name='Bone.024')
for _i, _w in zip([204, 205, 206, 207, 208, 209], [1.0, 1.0, 0.9999, 1.0, 1.0, 0.9999]): _vg.add([_i], _w, 'REPLACE')
_vg = ob_1_f1_l_50_0873_clean.vertex_groups.new(name='Bone.025')
for _i, _w in zip([114, 115, 116, 117, 118, 119], [1.0, 1.0, 0.9999, 1.0, 1.0, 0.9999]): _vg.add([_i], _w, 'REPLACE')
_vg = ob_1_f1_l_50_0873_clean.vertex_groups.new(name='Bone.030')
_vg.add([54, 55, 56, 57, 58, 59], 1.0, 'REPLACE')
_m = ob_1_f1_l_50_0873_clean.modifiers.new('Armature', 'ARMATURE')
_m.object = ob_armature
ob_armature.location = (0.0, 0.0, 0.0)

# ---- collection membership
scene.collection.objects.link(ob_1_f1_l_50_0873_clean)
scene.collection.objects.link(ob_armature)

# ---- scene / render settings (as saved in the file)
scene.frame_start = 1; scene.frame_end = 250; scene.frame_set(18)
scene.render.engine = 'BLENDER_EEVEE_NEXT'
scene.cycles.sampling_pattern = 'TABULATED_SOBOL'
scene.cycles.use_light_tree = False
scene.view_settings.view_transform = 'Filmic'
bpy.context.view_layer.update()

# ---- added for rendering (the .blend has no active camera and no usable light): camera, sun
cam_auto = bpy.data.cameras.new('AutoCamera')
cam_auto.lens = 50.0
cam_auto.sensor_width = 36.0
cam_auto.clip_end = 1000.0
ob_auto_camera = bpy.data.objects.new('AutoCamera', cam_auto)
scene.collection.objects.link(ob_auto_camera)
ob_auto_camera.location = (4.57808, -6.84443, 3.70622)
ob_auto_camera.rotation_euler = (1.09748, -7.21219e-08, 0.694738)
scene.camera = ob_auto_camera
light_auto_sun = bpy.data.lights.new('AutoSun', 'SUN')
light_auto_sun.energy = 3.0
light_auto_sun.angle = 0.0523599
ob_auto_sun = bpy.data.objects.new('AutoSun', light_auto_sun)
scene.collection.objects.link(ob_auto_sun)
ob_auto_sun.rotation_euler = (0.872665, 0.174533, 0.523599)
bpy.context.view_layer.update()
